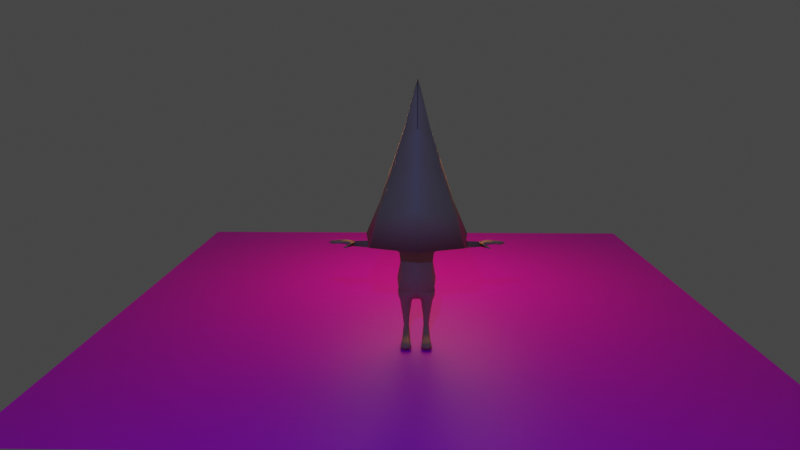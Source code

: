 # Source: yakult.blend  (saved by Blender 3.6.11; exported with 4.5.12 LTS)
import bpy
from mathutils import Matrix  # noqa: F401  (used for matrix-valued properties, if any)

bpy.ops.wm.read_factory_settings(use_empty=True)
scene = bpy.context.scene
scene.name = 'Scene'

# ---- collections
col_collection = bpy.data.collections.new('Collection'); scene.collection.children.link(col_collection)

# ---- images (referenced by path relative to the original .blend; pixels are not part of the script)
import os
ASSET_DIR = os.environ.get("B2B_ASSET_DIR", "")  # directory of the original .blend (textures are referenced by path, not embedded)
HERE = os.path.dirname(os.path.abspath(__file__))  # packed textures are extracted next to this script under _unpacked/

def load_image(name, relpath, width, height, colorspace="sRGB"):
    """Load a texture the original file referenced (path relative to the .blend, or extracted next to this script)."""
    p = next((c for c in (os.path.join(HERE, relpath), os.path.join(ASSET_DIR, relpath)) if relpath and os.path.exists(c)), "")
    if p:
        img = bpy.data.images.load(p, check_existing=True)
        img.name = name
    else:  # same state as the original file: an image datablock whose file is absent (Cycles renders it pink)
        img = bpy.data.images.new(name, width, height)
        img.source = "FILE"
        img.filepath = "//" + (relpath or name)
    img.colorspace_settings.name = colorspace
    return img
img_whatsapp_image_2024_11_29_at_14_57_29_jpeg = load_image('WhatsApp Image 2024-11-29 at 14.57.29.jpeg', 'WhatsApp Image 2024-11-29 at 14.57.29.jpeg', 1024, 1024, 'sRGB')

# ---- materials (node trees are filled in below, after node groups)
mat_material_002 = bpy.data.materials.new('Material.002')
mat_material_002.use_transparent_shadow = False
mat_material_002.diffuse_color = (0.4452, 0.3372, 0.2086, 1.0)
mat_material = bpy.data.materials.new('Material')
mat_material.use_transparent_shadow = False

# ---- material node trees
mat_material_002.use_nodes = True; mat_material_002.node_tree.nodes.clear()
_N = mat_material_002.node_tree.nodes; _L = mat_material_002.node_tree.links
n0 = _N.new('ShaderNodeBsdfPrincipled'); n0.name = 'Principled BSDF'; n0.location = (10, 300)
n0.distribution = 'GGX'
n0.subsurface_method = 'RANDOM_WALK_SKIN'
n0.inputs[0].default_value = (0.4452, 0.3372, 0.2086, 1.0)
n0.inputs[3].default_value = 1.45
n0.inputs[27].default_value = (0.0, 0.0, 0.0, 1.0)
n0.inputs[28].default_value = 1.0
n1 = _N.new('ShaderNodeOutputMaterial'); n1.name = 'Material Output'; n1.location = (300, 300)
_L.new(n0.outputs[0], n1.inputs[0])
n1.is_active_output = True
mat_material.use_nodes = True; mat_material.node_tree.nodes.clear()
_N = mat_material.node_tree.nodes; _L = mat_material.node_tree.links
n0 = _N.new('ShaderNodeBsdfPrincipled'); n0.name = 'Principled BSDF'; n0.location = (10, 300)
n0.distribution = 'GGX'
n0.subsurface_method = 'RANDOM_WALK_SKIN'
n0.inputs[3].default_value = 1.45
n0.inputs[27].default_value = (0.0, 0.0, 0.0, 1.0)
n0.inputs[28].default_value = 1.0
n1 = _N.new('ShaderNodeOutputMaterial'); n1.name = 'Material Output'; n1.location = (300, 300)
n2 = _N.new('ShaderNodeTexImage'); n2.name = 'Image Texture'; n2.location = (-280, 280)
n2.image = img_whatsapp_image_2024_11_29_at_14_57_29_jpeg
_L.new(n0.outputs[0], n1.inputs[0])
_L.new(n2.outputs[0], n0.inputs[0])
n1.is_active_output = True

# ---- world
world_world = bpy.data.worlds.new('World'); scene.world = world_world
world_world.use_nodes = True; world_world.node_tree.nodes.clear()
_N = world_world.node_tree.nodes; _L = world_world.node_tree.links
n0 = _N.new('ShaderNodeOutputWorld'); n0.name = 'World Output'; n0.location = (300, 300)
n1 = _N.new('ShaderNodeBackground'); n1.name = 'Background'; n1.location = (10, 300)
n1.inputs[0].default_value = (0.05088, 0.05088, 0.05088, 1.0)
_L.new(n1.outputs[0], n0.inputs[0])
n0.is_active_output = True
world_world.color = (0.05088, 0.05088, 0.05088)
world_world.use_sun_shadow = False
world_world.sun_shadow_jitter_overblur = 0.0

# ---- cameras
cam_camera = bpy.data.cameras.new('Camera')
cam_camera.clip_end = 100.0
cam_camera.lens = 30.0
cam_camera.ortho_scale = 7.314

# ---- lights
light_light = bpy.data.lights.new('Light', 'POINT')
light_light.color = (1.0, 0.3912, 0.2046)
light_light.transmission_factor = 0.0
light_light.energy = 1000.0
light_light.shadow_soft_size = 3.58
light_light.shadow_maximum_resolution = 0.006
light_light.use_absolute_resolution = True
light_point = bpy.data.lights.new('Point', 'POINT')
light_point.color = (0.08928, 0.2039, 1.0)
light_point.transmission_factor = 0.0
light_point.energy = 1000.0
light_point.shadow_maximum_resolution = 0.006
light_point.use_absolute_resolution = True

# ---- meshes
me_cube = bpy.data.meshes.new('Cube')
me_cube.from_pydata([(-0.7945, 0.8191, -0.8744), (-0.8732, 0.8181, 0.1607), (0.7899, 0.8115, -0.9902), (0.6574, 0.8128, 0.1684), (-0.5309, 0.7079, 2.553), (0.4407, 0.7127, 2.598), (-0.6486, 0.7925, -2.059), (0.2683, 0.2956, -2.419), (-1.494, 2.243, 2.632), (2.282, 2.145, 3.174), (-2.025, 1.861, 4.472), (2.198, 2.024, 4.528), (-1.374, 1.202, 7.076), (1.349, 1.313, 7.146), (-0.8684, 0.6927, 9.456), (0.5876, 0.6927, 9.456), (-0.3251, 0.1493, 12.07), (0.0442, 0.1493, 12.07), (-0.1864, -0.08129, 12.59), (-0.1864, 0.01066, 12.59), (-0.09447, -0.08129, 12.59), (-0.09447, 0.01066, 12.59), (-0.2747, 1.194, 1.095), (0.2111, 1.21, 1.016), (0.3687, 0.5429, -2.203), (-0.3348, 1.041, -2.243), (-1.025, -0.006814, -0.6935), (-0.9884, -0.006404, -0.049), (0.8783, -0.006812, -0.6833), (0.8515, -0.006434, -0.03554), (-0.6996, 0.0, 2.97), (0.6386, 0.0, 2.997), (-0.7373, 0.3154, -2.104), (-0.03322, -0.1952, -2.506), (-3.066, -0.03446, 1.721), (3.069, -0.03531, 2.674), (-2.175, -0.03529, 4.459), (2.211, -0.03531, 4.535), (-1.4, -0.03531, 7.079), (1.259, -0.03514, 7.08), (-0.8684, -0.03531, 9.456), (0.5876, -0.03531, 9.456), (-0.3251, -0.03531, 12.07), (0.0442, -0.03531, 12.07), (-0.1864, -0.03531, 12.59), (-0.09447, -0.03531, 12.59), (0.7601, -0.008542, 0.9428), (-0.9062, -0.008482, 0.9297), (0.8259, -0.01886, -1.676), (-0.9622, -0.01825, -1.732), (-0.06425, 1.106, -1.016), (-0.1103, 0.9321, 0.1678), (-0.02606, 0.7772, 2.481), (0.4951, 2.317, 2.997), (0.01856, 2.041, 4.518), (-0.06965, 1.333, 7.114), (-0.1404, 0.6927, 9.456), (-0.1404, 0.1493, 12.07), (-0.1404, 0.01066, 12.59), (-0.1404, -0.08129, 12.59), (-0.04666, 1.201, 0.9544), (0.1699, 1.03, -2.182), (-0.1404, -0.03531, 12.59), (-0.5779, -0.05496, -2.398), (-0.1982, 1.172, 1.605), (-0.831, 0.07281, 2.869), (0.05856, 1.175, 1.667), (0.2907, 1.204, 1.513), (-2.727, 2.534, 1.943), (-2.182, 0.3967, 2.586), (-0.04013, 2.853, 2.147), (2.732, 2.357, 2.822), (1.07, 0.5231, 2.741), (2.508, 0.5426, 3.344), (0.1457, 0.8376, -2.731), (0.2478, 0.5974, -2.731), (0.1457, 0.3573, -2.731), (-0.1006, 0.2578, -2.731), (-0.347, 0.3573, -2.731), (-0.4491, 0.5974, -2.731), (-0.347, 0.8376, -2.731), (-0.1006, 0.9371, -2.731), (0.01567, 3.5, 1.194), (-0.174, 3.549, 1.236), (-0.3562, 3.573, 1.327), (-0.2091, 3.538, 1.541), (-0.02579, 3.502, 1.583), (0.1281, 3.496, 1.513), (0.2493, 3.5, 1.393), (0.2047, 3.5, 1.194), (-0.3388, 1.17, 1.375), (0.3537, 1.189, 1.26), (0.7408, -0.01276, 1.718), (-0.8119, -0.01276, 1.696), (0.2793, 0.6869, -4.667), (0.07077, 0.95, 1.875), (0.4279, 0.9876, 1.638), (-0.5551, 0.9384, 1.419), (-0.4578, 0.9722, 0.9927), (0.5256, 0.9752, 1.245), (0.3067, 0.9977, 0.8701), (-0.1006, 0.9871, 0.7724), (-0.3366, 0.9394, 1.778), (0.326, 0.5771, -4.667), (0.2793, 0.4673, -4.667), (0.1219, 0.4218, -4.633), (0.009248, 0.4673, -4.633), (-0.05828, 0.5746, -4.665), (-0.01162, 0.6844, -4.665), (0.1219, 0.7324, -4.633), (0.3807, 1.004, -1.016), (0.103, 0.9924, 0.8212), (0.2735, 0.8724, 0.1681), (0.1044, 1.091, -1.445), (0.864, -0.01049, -1.177), (-1.009, -0.01129, -1.226), (0.7403, 0.6886, -1.509), (-0.6876, 1.014, -1.442), (0.2048, 0.5927, -3.858), (0.1437, 0.7366, -3.858), (-0.003891, 0.3893, -3.858), (0.1437, 0.4488, -3.858), (-0.2126, 0.5927, -3.858), (-0.1515, 0.4488, -3.858), (-0.003891, 0.7962, -3.858), (-0.1515, 0.7366, -3.858), (0.4231, 0.7679, -5.836), (0.4827, 0.588, -5.803), (0.4231, 0.4081, -5.836), (0.1322, 0.3336, -5.849), (-0.03983, 0.4081, -5.814), (-0.116, 0.588, -5.822), (-0.04636, 0.8594, -5.829), (0.1322, 0.8424, -5.849), (0.4356, 0.5825, -5.222), (0.3741, 0.7274, -5.222), (0.1247, 0.7874, -5.222), (-0.1972, 0.7274, -5.138), (-0.2585, 0.5825, -5.145), (-0.1972, 0.4377, -5.138), (0.1247, 0.3777, -5.222), (0.3741, 0.4377, -5.222), (-1.301, 0.59, -5.84), (-1.165, 0.9124, -5.826), (-1.165, 0.2675, -5.826), (-1.098, 0.8173, -5.487), (-1.098, 0.3575, -5.487), (-1.195, 0.5874, -5.497), (-0.524, 0.7891, -5.366), (-0.5745, 0.5811, -5.301), (-0.2588, 0.3178, -5.881), (-0.3737, 0.5893, -5.893), (-0.524, 0.4019, -5.366), (-0.2588, 0.8609, -5.881), (0.4768, 0.007793, -2.343), (-0.09854, 0.1481, -2.532), (0.6534, 0.4351, -2.005), (-0.5786, 0.9119, -2.237), (-0.4282, 1.062, -1.867), (0.2583, 1.048, -1.872), (-0.4928, 0.254, -2.466), (-0.5985, 0.5203, -2.337), (0.4586, 0.7353, -1.94), (0.3027, 0.632, -4.667), (0.1028, 3.498, 1.191), (0.1967, 0.7175, -2.731), (0.08221, 1.205, 0.9854), (0.4275, 0.9019, -1.527), (0.1743, 0.6646, -3.858), (0.4529, 0.6779, -5.819), (0.4049, 0.655, -5.222), (0.2693, 0.7864, -2.193), (-0.8539, 0.8068, -5.41), (-0.7117, 0.2927, -5.853), (-0.9558, 0.5806, -5.352), (-0.8374, 0.5897, -5.867), (-0.8539, 0.3833, -5.41), (-0.7117, 0.8867, -5.853), (0.4592, 0.5853, -5.512), (-0.1218, 0.7934, -5.484), (-0.1185, 0.4229, -5.476), (0.3986, 0.4229, -5.529), (0.3986, 0.7476, -5.529), (0.1284, 0.8149, -5.536), (0.1284, 0.3556, -5.536), (-1.196, 0.8761, -5.608), (-1.196, 0.2941, -5.608), (-1.319, 0.5851, -5.621), (-0.3704, 0.8303, -5.586), (-0.3704, 0.3401, -5.586), (0.4289, 0.6665, -5.521), (-0.7831, 0.8532, -5.597), (-0.7831, 0.3171, -5.597), (0.01686, 4.188, 1.591), (0.04187, 4.188, 1.449), (0.2199, 4.184, 1.373), (0.2299, 4.184, 1.513), (0.1233, 4.179, 1.647), (0.06547, 4.875, 1.445), (0.08757, 4.866, 1.365), (0.1591, 4.866, 1.365), (0.1812, 4.875, 1.445), (0.1233, 4.881, 1.495), (0.1233, 4.434, 1.62), (0.2079, 4.428, 1.547), (0.1756, 4.418, 1.429), (0.0711, 4.418, 1.429), (0.03881, 4.428, 1.547), (0.1233, 4.677, 1.565), (0.1686, 4.657, 1.401), (0.05017, 4.669, 1.503), (0.1965, 4.669, 1.503), (0.07812, 4.657, 1.401), (0.3537, 4.189, 1.312), (0.3802, 4.189, 1.462), (0.3107, 4.189, 1.522), (0.2636, 4.699, 1.4), (0.2815, 4.692, 1.335), (0.3398, 4.692, 1.335), (0.3578, 4.699, 1.4), (0.3107, 4.703, 1.441), (0.3107, 4.373, 1.517), (0.3724, 4.37, 1.463), (0.3488, 4.365, 1.377), (0.2725, 4.365, 1.377), (0.249, 4.37, 1.463), (0.3107, 4.551, 1.483), (0.344, 4.538, 1.362), (0.2567, 4.546, 1.437), (0.3646, 4.546, 1.437), (0.2773, 4.538, 1.362), (-0.2172, 4.202, 1.603), (-0.213, 4.202, 1.472), (-0.09893, 4.198, 1.709), (-0.1438, 4.967, 1.536), (-0.1267, 4.96, 1.455), (-0.05702, 4.957, 1.45), (-0.0311, 4.961, 1.527), (-0.0847, 4.968, 1.58), (-0.1092, 4.47, 1.688), (-0.01609, 4.464, 1.608), (-0.05098, 4.462, 1.477), (-0.1656, 4.466, 1.476), (-0.2016, 4.471, 1.606), (-0.09422, 4.738, 1.653), (-0.05372, 4.722, 1.466), (-0.1788, 4.737, 1.588), (-0.01694, 4.729, 1.577), (-0.1537, 4.728, 1.473), (-0.3961, 4.206, 1.588), (-0.3645, 4.206, 1.472), (-0.3135, 4.206, 1.66), (-0.3627, 4.81, 1.511), (-0.3457, 4.803, 1.448), (-0.2898, 4.804, 1.447), (-0.2722, 4.812, 1.51), (-0.3173, 4.816, 1.549), (-0.3107, 4.423, 1.649), (-0.2375, 4.421, 1.586), (-0.2658, 4.415, 1.483), (-0.3564, 4.414, 1.483), (-0.3841, 4.419, 1.586), (-0.3116, 4.637, 1.617), (-0.2726, 4.621, 1.473), (-0.3759, 4.629, 1.563), (-0.2478, 4.633, 1.562), (-0.3518, 4.619, 1.474), (-0.7556, 4.06, 1.318), (-0.733, 4.056, 1.258), (-0.688, 4.087, 1.257), (-0.6828, 4.11, 1.316), (-0.7246, 4.094, 1.354), (-0.512, 3.784, 1.512), (-0.4205, 3.779, 1.522), (-0.322, 3.766, 1.336), (-0.6251, 3.953, 1.444), (-0.5736, 3.953, 1.307), (-0.6684, 3.909, 1.389), (-0.5665, 3.98, 1.393), (-0.6365, 3.909, 1.304), (0.01686, 3.976, 1.591), (0.04187, 3.976, 1.371), (0.2199, 3.972, 1.295), (0.2299, 3.972, 1.513), (0.1233, 3.967, 1.647), (0.3537, 3.977, 1.26), (0.3802, 3.977, 1.462), (0.3107, 3.977, 1.522), (-0.2172, 3.99, 1.603), (-0.213, 3.99, 1.42), (-0.09893, 3.986, 1.709), (-0.3961, 3.994, 1.588), (-0.321, 4.015, 1.42), (-0.3135, 3.994, 1.66), (0.3582, 3.739, 1.428), (0.02877, 3.738, 1.296), (0.1614, 3.735, 1.243), (0.3227, 3.739, 1.201), (-0.1935, 3.769, 1.328), (-0.321, 3.888, 1.368), (-0.3961, 3.867, 1.588), (-0.2894, 3.845, 1.646), (-0.6748, 4.023, 1.399), (-0.6308, 4.02, 1.282), (-0.712, 3.984, 1.354), (-0.6247, 4.045, 1.355), (-0.6848, 3.983, 1.281)], [], [(26, 27, 1, 0), (110, 112, 3, 2), (72, 5, 9, 73), (118, 121, 104, 103), (92, 99, 96, 31), (49, 158, 6, 32), (35, 71, 11, 37), (52, 4, 8, 53), (37, 11, 13, 39), (70, 68, 10, 54), (54, 10, 12, 55), (41, 15, 17, 43), (55, 12, 14, 56), (39, 13, 15, 41), (56, 14, 16, 57), (62, 44, 18, 59), (57, 16, 19, 58), (43, 17, 21, 45), (29, 3, 100, 46), (51, 1, 98, 101), (115, 117, 158, 49), (167, 116, 156, 162), (116, 114, 48, 156), (1, 27, 47, 98), (58, 19, 44, 62), (14, 40, 42, 16), (16, 42, 44, 19), (12, 38, 40, 14), (10, 36, 38, 12), (68, 34, 36, 10), (4, 65, 69, 8), (156, 48, 33, 154), (97, 93, 30, 102), (2, 3, 29, 28), (21, 58, 62, 45), (117, 113, 159, 158), (112, 51, 101, 111), (17, 57, 58, 21), (45, 62, 59, 20), (15, 56, 57, 17), (13, 55, 56, 15), (11, 54, 55, 13), (71, 70, 54, 11), (5, 52, 53, 9), (120, 123, 106, 105), (0, 1, 51, 50), (65, 4, 102, 30), (52, 5, 96, 95), (8, 69, 34, 68), (9, 53, 70, 71), (5, 72, 31, 96), (73, 9, 71, 35), (69, 65, 30, 34), (72, 73, 35, 31), (4, 52, 95, 102), (53, 8, 68, 70), (168, 118, 103, 163), (91, 23, 89, 88), (66, 67, 87, 86), (90, 64, 85, 84), (166, 60, 82, 164), (67, 91, 88, 87), (64, 66, 86, 85), (22, 90, 84, 83), (122, 125, 108, 107), (98, 47, 93, 97), (46, 100, 99, 92), (124, 119, 94, 109), (67, 66, 95, 96), (90, 22, 98, 97), (23, 91, 99, 100), (166, 23, 100, 111), (66, 64, 102, 95), (22, 60, 101, 98), (64, 90, 97, 102), (91, 67, 96, 99), (125, 124, 109, 108), (123, 122, 107, 106), (121, 120, 105, 104), (60, 22, 83, 82), (79, 161, 157, 80), (81, 25, 61, 74), (0, 50, 113, 117), (165, 171, 24, 75), (76, 7, 155, 77), (78, 160, 161, 79), (75, 24, 7, 76), (77, 155, 160, 78), (76, 77, 120, 121), (78, 79, 122, 123), (80, 81, 124, 125), (81, 74, 119, 124), (79, 80, 125, 122), (165, 75, 118, 168), (77, 78, 123, 120), (75, 76, 121, 118), (190, 178, 127, 169), (183, 182, 126, 133), (175, 173, 144, 142), (184, 180, 130, 129), (178, 181, 128, 127), (179, 183, 133, 132), (174, 172, 145, 147), (181, 184, 129, 128), (104, 105, 140, 141), (106, 107, 138, 139), (108, 109, 136, 137), (103, 104, 141, 134), (105, 106, 139, 140), (107, 108, 137, 138), (109, 94, 135, 136), (163, 103, 134, 170), (187, 185, 143, 142), (186, 187, 142, 144), (176, 174, 147, 146), (177, 175, 142, 143), (192, 176, 146, 186), (191, 177, 143, 185), (188, 179, 153), (180, 139, 152, 189), (132, 131, 151, 153), (139, 138, 149, 152), (138, 137, 148, 149), (131, 130, 150, 151), (155, 7, 154, 33), (7, 24, 156, 154), (25, 157, 6, 158), (61, 25, 158, 159), (157, 161, 32, 6), (161, 160, 63, 32), (171, 61, 159, 162), (160, 155, 33, 63), (26, 0, 117, 115), (50, 110, 167, 113), (2, 28, 114, 116), (110, 2, 116, 167), (182, 190, 169, 126), (74, 165, 168, 119), (24, 171, 162, 156), (94, 163, 170, 135), (80, 157, 25, 81), (74, 61, 171, 165), (60, 166, 111, 101), (23, 166, 164, 89), (119, 168, 163, 94), (3, 112, 111, 100), (113, 167, 162, 159), (50, 51, 112, 110), (188, 153, 177, 191), (189, 152, 176, 192), (153, 151, 175, 177), (152, 149, 174, 176), (149, 148, 172, 174), (151, 150, 173, 175), (150, 189, 192, 173), (148, 188, 191, 172), (135, 170, 190, 182), (180, 189, 150), (137, 179, 188, 148), (172, 191, 185, 145), (173, 192, 186, 144), (146, 147, 187, 186), (147, 145, 185, 187), (141, 140, 184, 181), (137, 136, 183, 179), (134, 141, 181, 178), (140, 139, 180, 184), (136, 135, 182, 183), (170, 134, 178, 190), (130, 180, 150), (179, 132, 153), (211, 208, 202, 201), (212, 209, 200, 199), (208, 210, 198, 202), (209, 211, 201, 200), (210, 212, 199, 198), (202, 198, 199, 200, 201), (193, 194, 206, 207), (195, 196, 204, 205), (197, 193, 207, 203), (194, 195, 205, 206), (196, 197, 203, 204), (207, 206, 212, 210), (205, 204, 211, 209), (203, 207, 210, 208), (206, 205, 209, 212), (204, 203, 208, 211), (229, 226, 220, 219), (230, 227, 218, 217), (226, 228, 216, 220), (227, 229, 219, 218), (228, 230, 217, 216), (220, 216, 217, 218, 219), (196, 195, 224, 225), (213, 214, 222, 223), (215, 196, 225, 221), (195, 213, 223, 224), (214, 215, 221, 222), (225, 224, 230, 228), (223, 222, 229, 227), (221, 225, 228, 226), (224, 223, 227, 230), (222, 221, 226, 229), (247, 244, 238, 237), (248, 245, 236, 235), (244, 246, 234, 238), (245, 247, 237, 236), (246, 248, 235, 234), (238, 234, 235, 236, 237), (231, 232, 242, 243), (194, 193, 240, 241), (233, 231, 243, 239), (232, 194, 241, 242), (193, 233, 239, 240), (243, 242, 248, 246), (241, 240, 247, 245), (239, 243, 246, 244), (242, 241, 245, 248), (240, 239, 244, 247), (265, 262, 256, 255), (266, 263, 254, 253), (262, 264, 252, 256), (263, 265, 255, 254), (264, 266, 253, 252), (256, 252, 253, 254, 255), (249, 250, 260, 261), (232, 231, 258, 259), (251, 249, 261, 257), (250, 232, 259, 260), (231, 251, 257, 258), (261, 260, 266, 264), (259, 258, 265, 263), (257, 261, 264, 262), (260, 259, 263, 266), (258, 257, 262, 265), (305, 302, 271, 270), (306, 303, 269, 268), (302, 304, 267, 271), (303, 305, 270, 269), (304, 306, 268, 267), (271, 267, 268, 269, 270), (85, 84, 279, 277), (274, 273, 278, 276), (272, 85, 277, 275), (84, 274, 276, 279), (273, 272, 275, 278), (214, 213, 285, 286), (213, 195, 282, 285), (232, 250, 292, 289), (215, 214, 286, 287), (193, 197, 284, 280), (231, 233, 290, 288), (193, 194, 281, 280), (231, 232, 289, 288), (195, 194, 281, 282), (233, 193, 280, 290), (195, 196, 283, 282), (194, 232, 289, 281), (249, 251, 293, 291), (197, 196, 283, 284), (196, 215, 287, 283), (250, 249, 291, 292), (251, 231, 288, 293), (283, 287, 88, 87), (285, 282, 296, 164, 89, 297), (280, 284, 87, 86), (293, 288, 85, 301), (288, 290, 86, 85), (280, 281, 295, 82, 86), (289, 292, 299, 274, 83, 298), (288, 289, 298, 83, 85), (282, 281, 295, 82, 164, 296), (281, 289, 298, 83, 82, 295), (282, 283, 87, 164, 296), (300, 301, 85, 273), (284, 283, 87), (299, 300, 273, 274), (294, 297, 89, 88), (290, 280, 86), (287, 286, 294, 88), (286, 285, 297, 294), (292, 291, 300, 299), (291, 293, 301, 300), (277, 279, 306, 304), (276, 278, 305, 303), (275, 277, 304, 302), (279, 276, 303, 306), (278, 275, 302, 305), (84, 274, 83), (85, 272, 273), (32, 63, 49)])
me_cube.polygons.foreach_set('use_smooth', [True] * 291)
_uv = me_cube.uv_layers.new(name='UVMap')
_uv.uv.foreach_set('vector', [0.375, 0.125, 0.625, 0.125, 0.625, 0.25, 0.375, 0.25, 0.375, 0.4375, 0.625, 0.4375, 0.625, 0.5, 0.375, 0.5, 0.625, 0.6098, 0.625, 0.4987, 0.625, 0.5011, 0.625, 0.6181, 0.0, 0.0, 0.0, 0.0, 0.0, 0.0, 0.0, 0.0, 0.625, 0.625, 0.625, 0.5, 0.625, 0.5, 0.625, 0.625, 0.375, 0.125, 0.375, 0.25, 0.375, 0.25, 0.375, 0.125, 0.625, 0.625, 0.625, 0.5, 0.625, 0.5, 0.625, 0.625, 0.625, 0.3751, 0.625, 0.2524, 0.625, 0.2484, 0.625, 0.375, 0.625, 0.625, 0.625, 0.5, 0.625, 0.5, 0.625, 0.625, 0.625, 0.375, 0.625, 0.25, 0.625, 0.25, 0.625, 0.375, 0.625, 0.375, 0.625, 0.25, 0.625, 0.25, 0.625, 0.375, 0.625, 0.625, 0.625, 0.5, 0.625, 0.5, 0.625, 0.625, 0.625, 0.375, 0.625, 0.25, 0.625, 0.25, 0.625, 0.375, 0.625, 0.625, 0.625, 0.5, 0.625, 0.5, 0.625, 0.625, 0.625, 0.375, 0.625, 0.25, 0.625, 0.25, 0.625, 0.375, 0.75, 0.625, 0.875, 0.625, 0.875, 0.75, 0.75, 0.75, 0.625, 0.375, 0.625, 0.25, 0.625, 0.25, 0.625, 0.375, 0.625, 0.625, 0.625, 0.5, 0.625, 0.5, 0.625, 0.625, 0.625, 0.625, 0.625, 0.5, 0.625, 0.5, 0.625, 0.625, 0.625, 0.375, 0.625, 0.25, 0.625, 0.25, 0.625, 0.375, 0.375, 0.125, 0.375, 0.25, 0.375, 0.25, 0.375, 0.125, 0.375, 0.4375, 0.375, 0.5, 0.375, 0.5, 0.375, 0.4375, 0.375, 0.5, 0.375, 0.625, 0.375, 0.625, 0.375, 0.5, 0.625, 0.25, 0.625, 0.125, 0.625, 0.125, 0.625, 0.25, 0.75, 0.5, 0.875, 0.5, 0.875, 0.625, 0.75, 0.625, 0.625, 0.25, 0.625, 0.125, 0.625, 0.125, 0.625, 0.25, 0.625, 0.25, 0.625, 0.125, 0.625, 0.125, 0.625, 0.25, 0.625, 0.25, 0.625, 0.125, 0.625, 0.125, 0.625, 0.25, 0.625, 0.25, 0.625, 0.125, 0.625, 0.125, 0.625, 0.25, 0.625, 0.25, 0.625, 0.125, 0.625, 0.125, 0.625, 0.25, 0.625, 0.2524, 0.625, 0.1404, 0.625, 0.132, 0.625, 0.2484, 0.375, 0.5, 0.375, 0.625, 0.375, 0.625, 0.375, 0.5, 0.625, 0.25, 0.625, 0.125, 0.625, 0.125, 0.625, 0.25, 0.375, 0.5, 0.625, 0.5, 0.625, 0.625, 0.375, 0.625, 0.625, 0.5, 0.75, 0.5, 0.75, 0.625, 0.625, 0.625, 0.375, 0.25, 0.375, 0.375, 0.375, 0.375, 0.375, 0.25, 0.625, 0.4375, 0.625, 0.375, 0.625, 0.375, 0.625, 0.4375, 0.625, 0.5, 0.625, 0.375, 0.625, 0.375, 0.625, 0.5, 0.625, 0.625, 0.75, 0.625, 0.75, 0.75, 0.625, 0.75, 0.625, 0.5, 0.625, 0.375, 0.625, 0.375, 0.625, 0.5, 0.625, 0.5, 0.625, 0.375, 0.625, 0.375, 0.625, 0.5, 0.625, 0.5, 0.625, 0.375, 0.625, 0.375, 0.625, 0.5, 0.625, 0.5, 0.625, 0.375, 0.625, 0.375, 0.625, 0.5, 0.625, 0.4987, 0.625, 0.3751, 0.625, 0.375, 0.625, 0.5011, 0.0, 0.0, 0.0, 0.0, 0.0, 0.0, 0.0, 0.0, 0.375, 0.25, 0.625, 0.25, 0.625, 0.375, 0.375, 0.375, 0.625, 0.1404, 0.625, 0.2524, 0.625, 0.25, 0.625, 0.125, 0.625, 0.3751, 0.625, 0.4987, 0.625, 0.5, 0.625, 0.375, 0.625, 0.2484, 0.625, 0.132, 0.625, 0.125, 0.625, 0.25, 0.625, 0.5011, 0.625, 0.375, 0.625, 0.375, 0.625, 0.5, 0.625, 0.4987, 0.625, 0.6098, 0.625, 0.625, 0.625, 0.5, 0.625, 0.6181, 0.625, 0.5011, 0.625, 0.5, 0.625, 0.625, 0.625, 0.132, 0.625, 0.1404, 0.625, 0.125, 0.625, 0.125, 0.625, 0.6098, 0.625, 0.6181, 0.625, 0.625, 0.625, 0.625, 0.625, 0.2524, 0.625, 0.3751, 0.625, 0.375, 0.625, 0.25, 0.625, 0.375, 0.625, 0.2484, 0.625, 0.25, 0.625, 0.375, 0.0, 0.0, 0.0, 0.0, 0.0, 0.0, 0.0, 0.0, 0.625, 0.4547, 0.625, 0.4433, 0.0, 0.0, 0.0, 0.0, 0.625, 0.3724, 0.625, 0.444, 0.0, 0.0, 0.0, 0.0, 0.625, 0.2926, 0.625, 0.3041, 0.0, 0.0, 0.0, 0.0, 0.625, 0.4085, 0.625, 0.3737, 0.0, 0.0, 0.0, 0.0, 0.625, 0.444, 0.625, 0.4547, 0.0, 0.0, 0.0, 0.0, 0.625, 0.3041, 0.625, 0.3724, 0.0, 0.0, 0.0, 0.0, 0.625, 0.3049, 0.625, 0.2926, 0.0, 0.0, 0.0, 0.0, 0.0, 0.0, 0.0, 0.0, 0.0, 0.0, 0.0, 0.0, 0.625, 0.25, 0.625, 0.125, 0.625, 0.125, 0.625, 0.25, 0.625, 0.625, 0.625, 0.5, 0.625, 0.5, 0.625, 0.625, 0.0, 0.0, 0.0, 0.0, 0.0, 0.0, 0.0, 0.0, 0.625, 0.444, 0.625, 0.3724, 0.625, 0.375, 0.625, 0.5, 0.625, 0.2926, 0.625, 0.3049, 0.625, 0.25, 0.625, 0.25, 0.625, 0.4433, 0.625, 0.4547, 0.625, 0.5, 0.625, 0.5, 0.625, 0.4085, 0.625, 0.4433, 0.625, 0.5, 0.625, 0.4375, 0.625, 0.3724, 0.625, 0.3041, 0.625, 0.25, 0.625, 0.375, 0.625, 0.3049, 0.625, 0.3737, 0.625, 0.375, 0.625, 0.25, 0.625, 0.3041, 0.625, 0.2926, 0.625, 0.25, 0.625, 0.25, 0.625, 0.4547, 0.625, 0.444, 0.625, 0.5, 0.625, 0.5, 0.0, 0.0, 0.0, 0.0, 0.0, 0.0, 0.0, 0.0, 0.0, 0.0, 0.0, 0.0, 0.0, 0.0, 0.0, 0.0, 0.0, 0.0, 0.0, 0.0, 0.0, 0.0, 0.0, 0.0, 0.625, 0.3737, 0.625, 0.3049, 0.0, 0.0, 0.0, 0.0, 0.0, 0.0, 0.1683, 0.572, 0.1551, 0.4651, 0.0, 0.0, 0.0, 0.0, 0.375, 0.2949, 0.375, 0.3632, 0.0, 0.0, 0.375, 0.25, 0.375, 0.375, 0.375, 0.375, 0.375, 0.25, 0.0, 0.0, 0.375, 0.414, 0.375, 0.4647, 0.0, 0.0, 0.0, 0.0, 0.375, 0.4613, 0.3221, 0.5711, 0.0, 0.0, 0.0, 0.0, 0.2393, 0.5785, 0.1683, 0.572, 0.0, 0.0, 0.0, 0.0, 0.375, 0.4647, 0.375, 0.4613, 0.0, 0.0, 0.0, 0.0, 0.3221, 0.5711, 0.2393, 0.5785, 0.0, 0.0, 0.0, 0.0, 0.0, 0.0, 0.0, 0.0, 0.0, 0.0, 0.0, 0.0, 0.0, 0.0, 0.0, 0.0, 0.0, 0.0, 0.0, 0.0, 0.0, 0.0, 0.0, 0.0, 0.0, 0.0, 0.0, 0.0, 0.0, 0.0, 0.0, 0.0, 0.0, 0.0, 0.0, 0.0, 0.0, 0.0, 0.0, 0.0, 0.0, 0.0, 0.0, 0.0, 0.0, 0.0, 0.0, 0.0, 0.0, 0.0, 0.0, 0.0, 0.0, 0.0, 0.0, 0.0, 0.0, 0.0, 0.0, 0.0, 0.0, 0.0, 0.0, 0.0, 0.0, 0.0, 0.0, 0.0, 0.0, 0.0, 0.0, 0.0, 0.0, 0.0, 0.0, 0.0, 0.0, 0.0, 0.0, 0.0, 0.0, 0.0, 0.0, 0.0, 0.0, 0.0, 0.0, 0.0, 0.0, 0.0, 0.0, 0.0, 0.0, 0.0, 0.0, 0.0, 0.0, 0.0, 0.0, 0.0, 0.0, 0.0, 0.0, 0.0, 0.0, 0.0, 0.0, 0.0, 0.0, 0.0, 0.0, 0.0, 0.0, 0.0, 0.0, 0.0, 0.0, 0.0, 0.0, 0.0, 0.0, 0.0, 0.0, 0.0, 0.0, 0.0, 0.0, 0.0, 0.0, 0.0, 0.0, 0.0, 0.0, 0.0, 0.0, 0.0, 0.0, 0.0, 0.0, 0.0, 0.0, 0.0, 0.0, 0.0, 0.0, 0.0, 0.0, 0.0, 0.0, 0.0, 0.0, 0.0, 0.0, 0.0, 0.0, 0.0, 0.0, 0.0, 0.0, 0.0, 0.0, 0.0, 0.0, 0.0, 0.0, 0.0, 0.0, 0.0, 0.0, 0.0, 0.0, 0.0, 0.0, 0.0, 0.0, 0.0, 0.0, 0.0, 0.0, 0.0, 0.0, 0.0, 0.0, 0.0, 0.0, 0.0, 0.0, 0.0, 0.0, 0.0, 0.0, 0.0, 0.0, 0.0, 0.0, 0.0, 0.0, 0.0, 0.0, 0.0, 0.0, 0.0, 0.0, 0.0, 0.0, 0.0, 0.0, 0.0, 0.0, 0.0, 0.0, 0.0, 0.0, 0.0, 0.0, 0.0, 0.0, 0.0, 0.0, 0.0, 0.0, 0.0, 0.0, 0.0, 0.0, 0.0, 0.0, 0.0, 0.0, 0.0, 0.0, 0.0, 0.0, 0.0, 0.0, 0.0, 0.0, 0.0, 0.0, 0.0, 0.0, 0.0, 0.0, 0.0, 0.0, 0.0, 0.0, 0.0, 0.0, 0.0, 0.0, 0.0, 0.0, 0.0, 0.0, 0.0, 0.0, 0.0, 0.0, 0.0, 0.0, 0.0, 0.0, 0.0, 0.0, 0.0, 0.0, 0.0, 0.0, 0.0, 0.0, 0.0, 0.0, 0.0, 0.0, 0.0, 0.0, 0.0, 0.0, 0.0, 0.0, 0.0, 0.0, 0.0, 0.0, 0.0, 0.0, 0.0, 0.3221, 0.5711, 0.375, 0.4613, 0.375, 0.5, 0.375, 0.625, 0.375, 0.4613, 0.375, 0.4647, 0.375, 0.5, 0.375, 0.5, 0.375, 0.2949, 0.375, 0.2992, 0.375, 0.25, 0.375, 0.25, 0.375, 0.3632, 0.375, 0.2949, 0.375, 0.25, 0.375, 0.375, 0.1551, 0.4651, 0.1683, 0.572, 0.125, 0.625, 0.125, 0.5, 0.1683, 0.572, 0.2393, 0.5785, 0.25, 0.625, 0.125, 0.625, 0.375, 0.414, 0.375, 0.3632, 0.375, 0.375, 0.375, 0.4375, 0.2393, 0.5785, 0.3221, 0.5711, 0.375, 0.625, 0.25, 0.625, 0.375, 0.125, 0.375, 0.25, 0.375, 0.25, 0.375, 0.125, 0.375, 0.375, 0.375, 0.4375, 0.375, 0.4375, 0.375, 0.375, 0.375, 0.5, 0.375, 0.625, 0.375, 0.625, 0.375, 0.5, 0.375, 0.4375, 0.375, 0.5, 0.375, 0.5, 0.375, 0.4375, 0.0, 0.0, 0.0, 0.0, 0.0, 0.0, 0.0, 0.0, 0.0, 0.0, 0.0, 0.0, 0.0, 0.0, 0.0, 0.0, 0.375, 0.4647, 0.375, 0.414, 0.375, 0.4375, 0.375, 0.5, 0.0, 0.0, 0.0, 0.0, 0.0, 0.0, 0.0, 0.0, 0.0, 0.0, 0.375, 0.2992, 0.375, 0.2949, 0.0, 0.0, 0.0, 0.0, 0.375, 0.3632, 0.375, 0.414, 0.0, 0.0, 0.625, 0.3737, 0.625, 0.4085, 0.625, 0.4375, 0.625, 0.375, 0.625, 0.4433, 0.625, 0.4085, 0.0, 0.0, 0.0, 0.0, 0.0, 0.0, 0.0, 0.0, 0.0, 0.0, 0.0, 0.0, 0.625, 0.5, 0.625, 0.4375, 0.625, 0.4375, 0.625, 0.5, 0.375, 0.375, 0.375, 0.4375, 0.375, 0.4375, 0.375, 0.375, 0.375, 0.375, 0.625, 0.375, 0.625, 0.4375, 0.375, 0.4375, 0.0, 0.0, 0.0, 0.0, 0.0, 0.0, 0.0, 0.0, 0.0, 0.0, 0.0, 0.0, 0.0, 0.0, 0.0, 0.0, 0.0, 0.0, 0.0, 0.0, 0.0, 0.0, 0.0, 0.0, 0.0, 0.0, 0.0, 0.0, 0.0, 0.0, 0.0, 0.0, 0.0, 0.0, 0.0, 0.0, 0.0, 0.0, 0.0, 0.0, 0.0, 0.0, 0.0, 0.0, 0.0, 0.0, 0.0, 0.0, 0.0, 0.0, 0.0, 0.0, 0.0, 0.0, 0.0, 0.0, 0.0, 0.0, 0.0, 0.0, 0.0, 0.0, 0.0, 0.0, 0.0, 0.0, 0.0, 0.0, 0.0, 0.0, 0.0, 0.0, 0.0, 0.0, 0.0, 0.0, 0.0, 0.0, 0.0, 0.0, 0.0, 0.0, 0.0, 0.0, 0.0, 0.0, 0.0, 0.0, 0.0, 0.0, 0.0, 0.0, 0.0, 0.0, 0.0, 0.0, 0.0, 0.0, 0.0, 0.0, 0.0, 0.0, 0.0, 0.0, 0.0, 0.0, 0.0, 0.0, 0.0, 0.0, 0.0, 0.0, 0.0, 0.0, 0.0, 0.0, 0.0, 0.0, 0.0, 0.0, 0.0, 0.0, 0.0, 0.0, 0.0, 0.0, 0.0, 0.0, 0.0, 0.0, 0.0, 0.0, 0.0, 0.0, 0.0, 0.0, 0.0, 0.0, 0.0, 0.0, 0.0, 0.0, 0.0, 0.0, 0.0, 0.0, 0.0, 0.0, 0.0, 0.0, 0.0, 0.0, 0.0, 0.0, 0.0, 0.0, 0.0, 0.0, 0.0, 0.0, 0.0, 0.0, 0.0, 0.0, 0.0, 0.0, 0.0, 0.0, 0.0, 0.0, 0.0, 0.0, 0.0, 0.0, 0.0, 0.0, 0.0, 0.0, 0.0, 0.0, 0.0, 0.0, 0.0, 0.0, 0.0, 0.0, 0.0, 0.0, 0.0, 0.0, 0.0, 0.0, 0.0, 0.0, 0.0, 0.0, 0.0, 0.0, 0.0, 0.0, 0.0, 0.0, 0.0, 0.0, 0.0, 0.0, 0.0, 0.0, 0.0, 0.0, 0.0, 0.0, 0.0, 0.0, 0.0, 0.0, 0.0, 0.0, 0.0, 0.0, 0.0, 0.0, 0.0, 0.0, 0.0, 0.0, 0.0, 0.0, 0.0, 0.0, 0.0, 0.0, 0.0, 0.0, 0.0, 0.0, 0.0, 0.0, 0.0, 0.0, 0.0, 0.0, 0.0, 0.0, 0.0, 0.0, 0.0, 0.0, 0.0, 0.0, 0.0, 0.0, 0.0, 0.0, 0.0, 0.0, 0.0, 0.0, 0.0, 0.0, 0.0, 0.0, 0.0, 0.0, 0.0, 0.0, 0.0, 0.0, 0.0, 0.0, 0.0, 0.0, 0.0, 0.0, 0.0, 0.0, 0.0, 0.0, 0.0, 0.0, 0.0, 0.0, 0.0, 0.0, 0.0, 0.0, 0.0, 0.0, 0.0, 0.0, 0.0, 0.0, 0.0, 0.0, 0.0, 0.0, 0.0, 0.0, 0.0, 0.0, 0.0, 0.0, 0.0, 0.0, 0.0, 0.0, 0.0, 0.0, 0.0, 0.0, 0.0, 0.0, 0.0, 0.0, 0.0, 0.0, 0.0, 0.0, 0.0, 0.0, 0.0, 0.0, 0.0, 0.0, 0.0, 0.0, 0.0, 0.0, 0.0, 0.0, 0.0, 0.0, 0.0, 0.0, 0.0, 0.0, 0.0, 0.0, 0.0, 0.0, 0.0, 0.0, 0.0, 0.0, 0.0, 0.0, 0.0, 0.0, 0.0, 0.0, 0.0, 0.0, 0.0, 0.0, 0.0, 0.0, 0.0, 0.0, 0.0, 0.0, 0.0, 0.0, 0.0, 0.0, 0.0, 0.0, 0.0, 0.0, 0.0, 0.0, 0.0, 0.0, 0.0, 0.0, 0.0, 0.0, 0.0, 0.0, 0.0, 0.0, 0.0, 0.0, 0.0, 0.0, 0.0, 0.0, 0.0, 0.0, 0.0, 0.0, 0.0, 0.0, 0.0, 0.0, 0.0, 0.0, 0.0, 0.0, 0.0, 0.0, 0.0, 0.0, 0.0, 0.0, 0.0, 0.0, 0.0, 0.0, 0.0, 0.0, 0.0, 0.0, 0.0, 0.0, 0.0, 0.0, 0.0, 0.0, 0.0, 0.0, 0.0, 0.0, 0.0, 0.0, 0.0, 0.0, 0.0, 0.0, 0.0, 0.0, 0.0, 0.0, 0.0, 0.0, 0.0, 0.0, 0.0, 0.0, 0.0, 0.0, 0.0, 0.0, 0.0, 0.0, 0.0, 0.0, 0.0, 0.0, 0.0, 0.0, 0.0, 0.0, 0.0, 0.0, 0.0, 0.0, 0.0, 0.0, 0.0, 0.0, 0.0, 0.0, 0.0, 0.0, 0.0, 0.0, 0.0, 0.0, 0.0, 0.0, 0.0, 0.0, 0.0, 0.0, 0.0, 0.0, 0.0, 0.0, 0.0, 0.0, 0.0, 0.0, 0.0, 0.0, 0.0, 0.0, 0.0, 0.0, 0.0, 0.0, 0.0, 0.0, 0.0, 0.0, 0.0, 0.0, 0.0, 0.0, 0.0, 0.0, 0.0, 0.0, 0.0, 0.0, 0.0, 0.0, 0.0, 0.0, 0.0, 0.0, 0.0, 0.0, 0.0, 0.0, 0.0, 0.0, 0.0, 0.0, 0.0, 0.0, 0.0, 0.0, 0.0, 0.0, 0.0, 0.0, 0.0, 0.0, 0.0, 0.0, 0.0, 0.0, 0.0, 0.0, 0.0, 0.0, 0.0, 0.0, 0.0, 0.0, 0.0, 0.0, 0.0, 0.0, 0.0, 0.0, 0.0, 0.0, 0.0, 0.0, 0.0, 0.0, 0.0, 0.0, 0.0, 0.0, 0.0, 0.0, 0.0, 0.0, 0.0, 0.0, 0.0, 0.0, 0.0, 0.0, 0.0, 0.0, 0.0, 0.0, 0.0, 0.0, 0.0, 0.0, 0.0, 0.0, 0.0, 0.0, 0.0, 0.0, 0.0, 0.0, 0.0, 0.0, 0.0, 0.0, 0.0, 0.0, 0.0, 0.0, 0.0, 0.0, 0.0, 0.0, 0.0, 0.0, 0.0, 0.0, 0.0, 0.0, 0.0, 0.0, 0.0, 0.0, 0.0, 0.0, 0.0, 0.0, 0.0, 0.0, 0.0, 0.0, 0.0, 0.0, 0.0, 0.0, 0.0, 0.0, 0.0, 0.0, 0.0, 0.0, 0.0, 0.0, 0.0, 0.0, 0.0, 0.0, 0.0, 0.0, 0.0, 0.0, 0.0, 0.0, 0.0, 0.0, 0.0, 0.0, 0.0, 0.0, 0.0, 0.0, 0.0, 0.0, 0.0, 0.0, 0.0, 0.0, 0.0, 0.0, 0.0, 0.0, 0.0, 0.0, 0.0, 0.0, 0.0, 0.0, 0.0, 0.0, 0.0, 0.0, 0.0, 0.0, 0.0, 0.0, 0.0, 0.0, 0.0, 0.0, 0.0, 0.0, 0.0, 0.0, 0.0, 0.0, 0.0, 0.0, 0.0, 0.0, 0.0, 0.0, 0.0, 0.0, 0.0, 0.0, 0.0, 0.0, 0.0, 0.0, 0.0, 0.0, 0.0, 0.0, 0.0, 0.0, 0.0, 0.0, 0.0, 0.0, 0.0, 0.0, 0.0, 0.0, 0.0, 0.0, 0.0, 0.0, 0.0, 0.0, 0.0, 0.0, 0.0, 0.0, 0.0, 0.0, 0.0, 0.0, 0.0, 0.0, 0.0, 0.0, 0.0, 0.0, 0.0, 0.0, 0.0, 0.0, 0.0, 0.0, 0.0, 0.0, 0.0, 0.0, 0.0, 0.0, 0.0, 0.0, 0.0, 0.0, 0.0, 0.0, 0.0, 0.0, 0.0, 0.0, 0.0, 0.0, 0.0, 0.0, 0.0, 0.0, 0.0, 0.0, 0.0, 0.0, 0.0, 0.0, 0.0, 0.0, 0.0, 0.0, 0.0, 0.0, 0.0, 0.0, 0.0, 0.0, 0.0, 0.0, 0.0, 0.0, 0.0, 0.0, 0.0, 0.0, 0.0, 0.0, 0.0, 0.0, 0.0, 0.0, 0.0, 0.0, 0.0, 0.0, 0.0, 0.0, 0.0, 0.0, 0.0, 0.0, 0.0, 0.0, 0.0, 0.0, 0.0, 0.0, 0.0, 0.0, 0.0, 0.0, 0.0, 0.0, 0.0, 0.0, 0.0, 0.0, 0.0, 0.0, 0.0, 0.0, 0.0, 0.0, 0.0, 0.0, 0.0, 0.0, 0.0, 0.0, 0.0, 0.0, 0.0, 0.0, 0.0, 0.0, 0.0, 0.0, 0.0, 0.0, 0.0, 0.0, 0.0, 0.0, 0.0, 0.0, 0.0, 0.0, 0.0, 0.0, 0.0, 0.0, 0.0, 0.0, 0.0, 0.0, 0.0, 0.0, 0.0, 0.0, 0.0, 0.0, 0.0, 0.0, 0.0, 0.0, 0.0, 0.0, 0.0, 0.0, 0.0, 0.0, 0.0, 0.0, 0.0, 0.0, 0.0, 0.0, 0.0, 0.0, 0.0, 0.0, 0.0, 0.0, 0.0, 0.0, 0.0, 0.0, 0.0, 0.0, 0.0, 0.0, 0.0, 0.0, 0.0, 0.0, 0.0, 0.0, 0.0, 0.0, 0.0, 0.0, 0.0, 0.0, 0.0, 0.0, 0.0, 0.0, 0.0, 0.0, 0.0, 0.0, 0.0, 0.0, 0.0, 0.0, 0.0, 0.0, 0.0, 0.0, 0.0, 0.0, 0.0, 0.0, 0.0, 0.0, 0.0, 0.0, 0.0, 0.0, 0.0, 0.0, 0.0, 0.0, 0.0, 0.0, 0.0, 0.0, 0.0, 0.0, 0.0, 0.0, 0.0, 0.0, 0.0, 0.0, 0.0, 0.0, 0.0, 0.0, 0.0, 0.0, 0.0, 0.0, 0.0, 0.0, 0.0, 0.0, 0.0, 0.0, 0.0, 0.0, 0.0, 0.0, 0.0, 0.0, 0.0, 0.0, 0.0, 0.0, 0.0, 0.0, 0.0, 0.0, 0.0, 0.0, 0.0, 0.0, 0.0, 0.0, 0.0, 0.0, 0.0, 0.0, 0.0, 0.0, 0.0, 0.0, 0.0, 0.0, 0.0, 0.0, 0.0, 0.0, 0.0, 0.0, 0.0, 0.0, 0.0, 0.0, 0.0, 0.0, 0.0, 0.0, 0.0, 0.0, 0.0, 0.0, 0.0, 0.0, 0.0, 0.0, 0.0, 0.0, 0.0, 0.0, 0.0, 0.0, 0.0, 0.0, 0.0, 0.0, 0.0, 0.0, 0.0, 0.0, 0.0, 0.0, 0.0, 0.0, 0.0, 0.0, 0.0, 0.0, 0.0, 0.0, 0.0, 0.0, 0.0, 0.0, 0.0, 0.0, 0.0, 0.0, 0.0, 0.0, 0.0, 0.0, 0.0, 0.0, 0.0, 0.0, 0.0, 0.0, 0.0, 0.0, 0.0, 0.0, 0.0, 0.0, 0.0, 0.0, 0.0, 0.0, 0.0, 0.0, 0.0, 0.0, 0.0, 0.0, 0.0, 0.0, 0.0, 0.0, 0.0, 0.0, 0.0, 0.0, 0.0, 0.0, 0.0, 0.0, 0.0, 0.0, 0.0, 0.0, 0.0, 0.0, 0.0, 0.0, 0.0, 0.0, 0.0, 0.0, 0.0, 0.0, 0.0, 0.0, 0.0, 0.0, 0.0, 0.0, 0.0, 0.0, 0.0, 0.0, 0.0, 0.0, 0.0, 0.0, 0.0, 0.0, 0.0, 0.0, 0.0, 0.0, 0.0, 0.0, 0.0, 0.0, 0.0, 0.0, 0.0, 0.0, 0.0, 0.0, 0.0, 0.0, 0.0, 0.0, 0.0, 0.0, 0.0, 0.0, 0.0, 0.0, 0.0, 0.0, 0.0, 0.0, 0.0, 0.0, 0.0, 0.0, 0.0, 0.0, 0.0, 0.0, 0.0, 0.0, 0.0, 0.0, 0.0, 0.0, 0.0, 0.0, 0.0, 0.0, 0.0, 0.0, 0.0, 0.0, 0.0, 0.0, 0.125, 0.625, 0.25, 0.625, 0.375, 0.125])
me_cube.materials.append(mat_material_002)
me_cube.update()
me_plane = bpy.data.meshes.new('Plane')
me_plane.from_pydata([(-1.0, -1.0, 0.0), (1.0, -1.0, 0.0), (-1.0, 1.0, 0.0), (1.0, 1.0, 0.0)], [], [(0, 1, 3, 2)])
_uv = me_plane.uv_layers.new(name='UVMap')
_uv.uv.foreach_set('vector', [0.0, 0.0, 1.0, 0.0, 1.0, 1.0, 0.0, 1.0])
me_plane.materials.append(mat_material)
me_plane.update()
arm_armature = bpy.data.armatures.new('Armature')  # bones are not reproduced

# ---- objects
ob_light = bpy.data.objects.new('Light', light_light)
ob_camera = bpy.data.objects.new('Camera', cam_camera)
ob_empty = bpy.data.objects.new('Empty', None)
ob_armature = bpy.data.objects.new('Armature', arm_armature)
ob_empty_001 = bpy.data.objects.new('Empty.001', None)
ob_nome = bpy.data.objects.new('nome', me_cube)
ob_plane = bpy.data.objects.new('Plane', me_plane)
ob_point = bpy.data.objects.new('Point', light_point)

# ---- transforms, parenting, visibility, modifiers, constraints
ob_light.location = (6.036, -0.3845, 5.904)
ob_light.rotation_euler = (0.6503, 0.05522, 1.866)
ob_light.lock_rotations_4d = False
ob_light.empty_display_type = 'ARROWS'
ob_light.color = (0.0, 0.0, 0.0, 0.0)
ob_light.lineart.crease_threshold = 0.0
ob_camera.location = (-17.32, 0.14, 7.34)
ob_camera.rotation_euler = (1.344, 0.0, -1.553)
ob_camera.scale = (6.0, 6.0, 6.0)
ob_camera.lock_rotations_4d = False
ob_camera.empty_display_type = 'ARROWS'
ob_camera.color = (0.0, 0.0, 0.0, 0.0)
ob_camera.display_type = 'WIRE'
ob_camera.lineart.crease_threshold = 0.0
ob_empty.location = (3.71, 2.4, 3.66)
ob_empty.rotation_euler = (1.571, -0.0, 1.571)
ob_empty.scale = (3.0, 3.0, 3.0)
ob_empty.empty_display_type = 'IMAGE'
ob_empty.empty_display_size = 5.0
ob_empty.use_empty_image_alpha = True
ob_empty.color = (1.0, 1.0, 1.0, 0.2468)
ob_armature.location = (0.0, 0.0, 0.0)
ob_empty_001.location = (-1.95, -5.0, 3.698)
ob_empty_001.rotation_euler = (1.571, 0.0, 0.0)
ob_empty_001.scale = (3.0, 3.0, 3.0)
ob_empty_001.empty_display_type = 'IMAGE'
ob_empty_001.empty_display_size = 5.0
ob_empty_001.use_empty_image_alpha = True
ob_empty_001.color = (1.0, 1.0, 1.0, 0.2468)
ob_nome.location = (0.01, 0.0, 2.289)
ob_nome.scale = (0.4599, 0.4718, 0.385)
ob_nome.color = (1.0, 0.8304, 0.1865, 1.0)
_m = ob_nome.modifiers.new('Mirror', 'MIRROR')
_m.use_axis = (False, True, False)
ob_plane.location = (3.7, 0.0, 0.0)
ob_plane.rotation_euler = (0.0, 0.0, 4.712)
ob_plane.scale = (9.211, 9.211, 9.211)
ob_point.location = (-12.24, 0.7471, 8.991)

# ---- collection membership
col_collection.objects.link(ob_light)
col_collection.objects.link(ob_camera)
col_collection.objects.link(ob_empty)
col_collection.objects.link(ob_armature)
col_collection.objects.link(ob_empty_001)
col_collection.objects.link(ob_nome)
col_collection.objects.link(ob_plane)
col_collection.objects.link(ob_point)

# ---- scene / render settings (as saved in the file)
scene.camera = ob_camera
scene.frame_start = 1; scene.frame_end = 250; scene.frame_set(1)
scene.render.engine = 'BLENDER_EEVEE_NEXT'
scene.cycles.sampling_pattern = 'TABULATED_SOBOL'
scene.view_settings.view_transform = 'Filmic'
bpy.context.view_layer.update()
